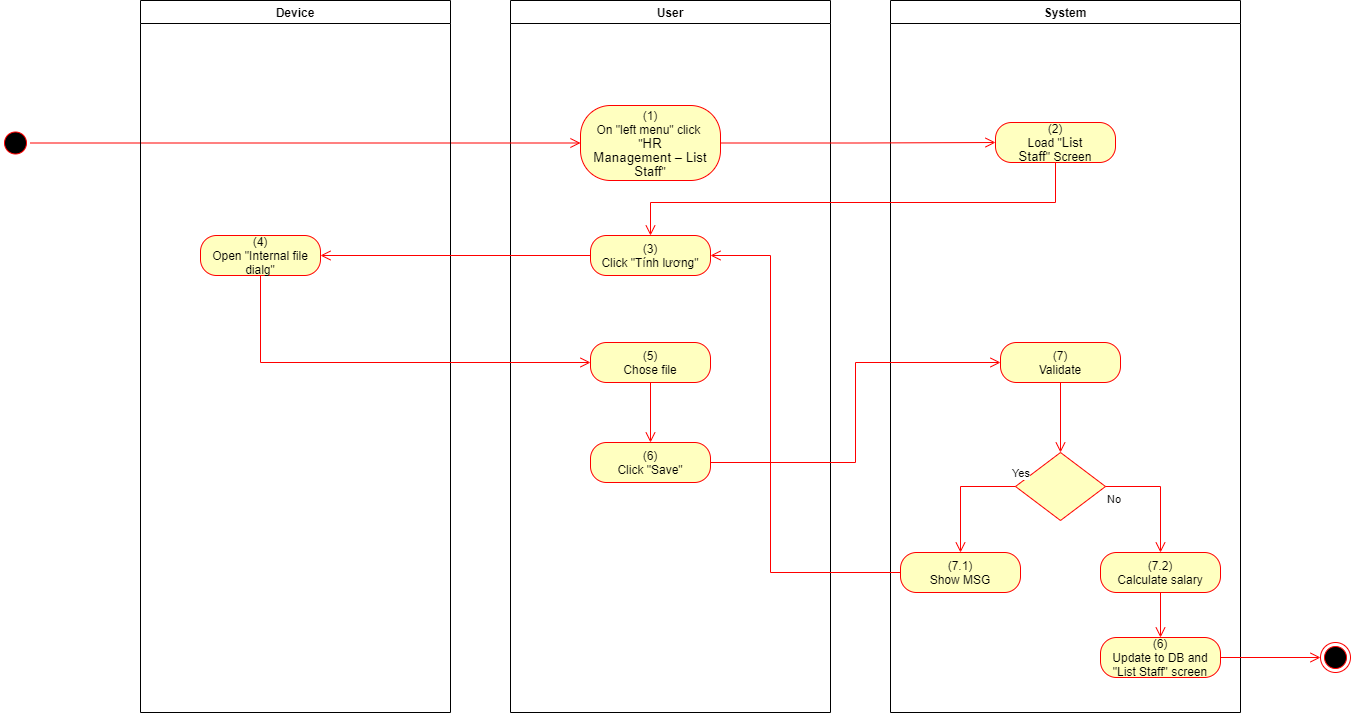

The diagram above was exported from draw.io. Its source (the exported page's mxGraphModel, read from the mxfile embedded in the PNG):
<mxGraphModel dx="1936" dy="806" grid="1" gridSize="10" guides="1" tooltips="1" connect="1" arrows="1" fold="1" page="1" pageScale="1" pageWidth="850" pageHeight="1100" math="0" shadow="0">
  <root>
    <mxCell id="0" />
    <mxCell id="1" parent="0" />
    <mxCell id="VeDePMPeCY8JAi9_r5em-1" value="User" style="swimlane;whiteSpace=wrap" parent="1" vertex="1">
      <mxGeometry x="140" y="128" width="320" height="712" as="geometry">
        <mxRectangle x="120" y="128" width="60" height="23" as="alternateBounds" />
      </mxGeometry>
    </mxCell>
    <mxCell id="VeDePMPeCY8JAi9_r5em-2" value="&lt;span&gt;(1)&lt;/span&gt;&lt;br style=&quot;padding: 0px ; margin: 0px&quot;&gt;&lt;span&gt;On &quot;left menu&quot; click&amp;nbsp;&lt;/span&gt;&lt;br style=&quot;padding: 0px ; margin: 0px&quot;&gt;&lt;span&gt;&quot;&lt;/span&gt;&lt;span lang=&quot;EN-GB&quot; style=&quot;font-size: 10pt ; line-height: 107% ; font-family: &amp;#34;arial&amp;#34; , sans-serif&quot;&gt;HR&lt;br/&gt;Management – List Staff&lt;/span&gt;&lt;span&gt;&quot;&lt;/span&gt;" style="rounded=1;whiteSpace=wrap;html=1;arcSize=40;fontColor=#000000;fillColor=#ffffc0;strokeColor=#ff0000;" parent="VeDePMPeCY8JAi9_r5em-1" vertex="1">
      <mxGeometry x="70" y="105" width="140" height="75" as="geometry" />
    </mxCell>
    <mxCell id="VeDePMPeCY8JAi9_r5em-3" value="(3)&lt;br&gt;Click &quot;Tính lương&quot;" style="rounded=1;whiteSpace=wrap;html=1;arcSize=40;fontColor=#000000;fillColor=#ffffc0;strokeColor=#ff0000;" parent="VeDePMPeCY8JAi9_r5em-1" vertex="1">
      <mxGeometry x="80" y="235" width="120" height="40" as="geometry" />
    </mxCell>
    <mxCell id="VeDePMPeCY8JAi9_r5em-5" value="(5)&lt;br&gt;Chose file" style="rounded=1;whiteSpace=wrap;html=1;arcSize=40;fontColor=#000000;fillColor=#ffffc0;strokeColor=#ff0000;" parent="VeDePMPeCY8JAi9_r5em-1" vertex="1">
      <mxGeometry x="80" y="342" width="120" height="40" as="geometry" />
    </mxCell>
    <mxCell id="VeDePMPeCY8JAi9_r5em-28" value="(6)&lt;br&gt;Click &quot;Save&quot;" style="rounded=1;whiteSpace=wrap;html=1;arcSize=40;fontColor=#000000;fillColor=#ffffc0;strokeColor=#ff0000;" parent="VeDePMPeCY8JAi9_r5em-1" vertex="1">
      <mxGeometry x="80" y="442" width="120" height="40" as="geometry" />
    </mxCell>
    <mxCell id="VeDePMPeCY8JAi9_r5em-21" value="" style="edgeStyle=orthogonalEdgeStyle;html=1;verticalAlign=bottom;endArrow=open;endSize=8;strokeColor=#ff0000;rounded=0;entryX=0.5;entryY=0;entryDx=0;entryDy=0;" parent="VeDePMPeCY8JAi9_r5em-1" source="VeDePMPeCY8JAi9_r5em-5" target="VeDePMPeCY8JAi9_r5em-28" edge="1">
      <mxGeometry relative="1" as="geometry">
        <mxPoint x="140" y="442" as="targetPoint" />
      </mxGeometry>
    </mxCell>
    <mxCell id="VeDePMPeCY8JAi9_r5em-6" value="System" style="swimlane;whiteSpace=wrap;startSize=23;" parent="1" vertex="1">
      <mxGeometry x="520" y="128" width="350" height="712" as="geometry" />
    </mxCell>
    <mxCell id="VeDePMPeCY8JAi9_r5em-7" value="(2)&lt;br&gt;Load &quot;&lt;span lang=&quot;EN-GB&quot; style=&quot;font-size: 10pt ; line-height: 107% ; font-family: &amp;#34;arial&amp;#34; , sans-serif&quot;&gt;List&lt;br&gt;Staff&lt;/span&gt;&quot; Screen" style="rounded=1;whiteSpace=wrap;html=1;arcSize=40;fontColor=#000000;fillColor=#ffffc0;strokeColor=#ff0000;" parent="VeDePMPeCY8JAi9_r5em-6" vertex="1">
      <mxGeometry x="105" y="122" width="120" height="40" as="geometry" />
    </mxCell>
    <mxCell id="VeDePMPeCY8JAi9_r5em-8" value="(7)&lt;br&gt;Validate" style="rounded=1;whiteSpace=wrap;html=1;arcSize=40;fontColor=#000000;fillColor=#ffffc0;strokeColor=#ff0000;" parent="VeDePMPeCY8JAi9_r5em-6" vertex="1">
      <mxGeometry x="110" y="342" width="120" height="40" as="geometry" />
    </mxCell>
    <mxCell id="VeDePMPeCY8JAi9_r5em-9" value="" style="edgeStyle=orthogonalEdgeStyle;html=1;verticalAlign=bottom;endArrow=open;endSize=8;strokeColor=#ff0000;rounded=0;entryX=0.5;entryY=0;entryDx=0;entryDy=0;" parent="VeDePMPeCY8JAi9_r5em-6" source="VeDePMPeCY8JAi9_r5em-8" target="VeDePMPeCY8JAi9_r5em-10" edge="1">
      <mxGeometry relative="1" as="geometry">
        <mxPoint x="165" y="442" as="targetPoint" />
      </mxGeometry>
    </mxCell>
    <mxCell id="VeDePMPeCY8JAi9_r5em-10" value="" style="rhombus;whiteSpace=wrap;html=1;fillColor=#ffffc0;strokeColor=#ff0000;" parent="VeDePMPeCY8JAi9_r5em-6" vertex="1">
      <mxGeometry x="125" y="452" width="90" height="68" as="geometry" />
    </mxCell>
    <mxCell id="VeDePMPeCY8JAi9_r5em-11" value="No" style="edgeStyle=orthogonalEdgeStyle;html=1;align=left;verticalAlign=top;endArrow=open;endSize=8;strokeColor=#ff0000;rounded=0;exitX=1;exitY=0.5;exitDx=0;exitDy=0;" parent="VeDePMPeCY8JAi9_r5em-6" source="VeDePMPeCY8JAi9_r5em-10" target="VeDePMPeCY8JAi9_r5em-12" edge="1">
      <mxGeometry x="-1" relative="1" as="geometry">
        <mxPoint x="170" y="552" as="targetPoint" />
      </mxGeometry>
    </mxCell>
    <mxCell id="VeDePMPeCY8JAi9_r5em-12" value="(7.2)&lt;br&gt;Calculate salary&lt;br&gt;" style="rounded=1;whiteSpace=wrap;html=1;arcSize=40;fontColor=#000000;fillColor=#ffffc0;strokeColor=#ff0000;" parent="VeDePMPeCY8JAi9_r5em-6" vertex="1">
      <mxGeometry x="210" y="552" width="120" height="40" as="geometry" />
    </mxCell>
    <mxCell id="VeDePMPeCY8JAi9_r5em-13" value="(6)&lt;br&gt;Update to DB and &quot;List Staff&quot; screen" style="rounded=1;whiteSpace=wrap;html=1;arcSize=40;fontColor=#000000;fillColor=#ffffc0;strokeColor=#ff0000;" parent="VeDePMPeCY8JAi9_r5em-6" vertex="1">
      <mxGeometry x="210" y="637" width="120" height="40" as="geometry" />
    </mxCell>
    <mxCell id="VeDePMPeCY8JAi9_r5em-14" value="" style="edgeStyle=orthogonalEdgeStyle;html=1;verticalAlign=bottom;endArrow=open;endSize=8;strokeColor=#ff0000;rounded=0;exitX=0.5;exitY=1;exitDx=0;exitDy=0;entryX=0.5;entryY=0;entryDx=0;entryDy=0;" parent="VeDePMPeCY8JAi9_r5em-6" source="VeDePMPeCY8JAi9_r5em-12" target="VeDePMPeCY8JAi9_r5em-13" edge="1">
      <mxGeometry relative="1" as="geometry">
        <mxPoint x="170" y="642" as="targetPoint" />
      </mxGeometry>
    </mxCell>
    <mxCell id="VeDePMPeCY8JAi9_r5em-15" value="(7.1)&lt;br&gt;Show MSG" style="rounded=1;whiteSpace=wrap;html=1;arcSize=40;fontColor=#000000;fillColor=#ffffc0;strokeColor=#ff0000;" parent="VeDePMPeCY8JAi9_r5em-6" vertex="1">
      <mxGeometry x="10" y="552" width="120" height="40" as="geometry" />
    </mxCell>
    <mxCell id="VeDePMPeCY8JAi9_r5em-16" value="Yes" style="edgeStyle=orthogonalEdgeStyle;html=1;align=left;verticalAlign=bottom;endArrow=open;endSize=8;strokeColor=#ff0000;rounded=0;entryX=0.5;entryY=0;entryDx=0;entryDy=0;" parent="VeDePMPeCY8JAi9_r5em-6" source="VeDePMPeCY8JAi9_r5em-10" target="VeDePMPeCY8JAi9_r5em-15" edge="1">
      <mxGeometry x="-0.9098" y="-4" relative="1" as="geometry">
        <mxPoint x="70" y="552" as="targetPoint" />
        <Array as="points">
          <mxPoint x="70" y="486" />
        </Array>
        <mxPoint as="offset" />
      </mxGeometry>
    </mxCell>
    <mxCell id="VeDePMPeCY8JAi9_r5em-17" value="" style="ellipse;html=1;shape=startState;fillColor=#000000;strokeColor=#ff0000;" parent="1" vertex="1">
      <mxGeometry x="-370" y="255.5" width="30" height="30" as="geometry" />
    </mxCell>
    <mxCell id="VeDePMPeCY8JAi9_r5em-18" value="" style="edgeStyle=orthogonalEdgeStyle;html=1;verticalAlign=bottom;endArrow=open;endSize=8;strokeColor=#ff0000;rounded=0;entryX=0;entryY=0.5;entryDx=0;entryDy=0;" parent="1" source="VeDePMPeCY8JAi9_r5em-17" target="VeDePMPeCY8JAi9_r5em-2" edge="1">
      <mxGeometry relative="1" as="geometry">
        <mxPoint x="200" y="253" as="targetPoint" />
      </mxGeometry>
    </mxCell>
    <mxCell id="VeDePMPeCY8JAi9_r5em-19" value="" style="edgeStyle=orthogonalEdgeStyle;html=1;verticalAlign=bottom;endArrow=open;endSize=8;strokeColor=#ff0000;rounded=0;entryX=0;entryY=0.5;entryDx=0;entryDy=0;" parent="1" source="VeDePMPeCY8JAi9_r5em-2" target="VeDePMPeCY8JAi9_r5em-7" edge="1">
      <mxGeometry relative="1" as="geometry">
        <mxPoint x="600" y="271" as="targetPoint" />
      </mxGeometry>
    </mxCell>
    <mxCell id="VeDePMPeCY8JAi9_r5em-20" value="" style="edgeStyle=orthogonalEdgeStyle;html=1;verticalAlign=bottom;endArrow=open;endSize=8;strokeColor=#ff0000;rounded=0;entryX=0.5;entryY=0;entryDx=0;entryDy=0;" parent="1" source="VeDePMPeCY8JAi9_r5em-7" target="VeDePMPeCY8JAi9_r5em-3" edge="1">
      <mxGeometry relative="1" as="geometry">
        <mxPoint x="685" y="350" as="targetPoint" />
        <Array as="points">
          <mxPoint x="685" y="330" />
          <mxPoint x="280" y="330" />
        </Array>
      </mxGeometry>
    </mxCell>
    <mxCell id="VeDePMPeCY8JAi9_r5em-22" value="" style="ellipse;html=1;shape=endState;fillColor=#000000;strokeColor=#ff0000;" parent="1" vertex="1">
      <mxGeometry x="950" y="770" width="30" height="30" as="geometry" />
    </mxCell>
    <mxCell id="VeDePMPeCY8JAi9_r5em-23" value="" style="edgeStyle=orthogonalEdgeStyle;html=1;verticalAlign=bottom;endArrow=open;endSize=8;strokeColor=#ff0000;rounded=0;exitX=1;exitY=0.5;exitDx=0;exitDy=0;entryX=0;entryY=0.5;entryDx=0;entryDy=0;" parent="1" source="VeDePMPeCY8JAi9_r5em-13" target="VeDePMPeCY8JAi9_r5em-22" edge="1">
      <mxGeometry relative="1" as="geometry">
        <mxPoint x="820" y="760" as="targetPoint" />
        <mxPoint x="820" y="700" as="sourcePoint" />
      </mxGeometry>
    </mxCell>
    <mxCell id="VeDePMPeCY8JAi9_r5em-24" value="" style="edgeStyle=orthogonalEdgeStyle;html=1;verticalAlign=bottom;endArrow=open;endSize=8;strokeColor=#ff0000;rounded=0;entryX=1;entryY=0.5;entryDx=0;entryDy=0;" parent="1" source="VeDePMPeCY8JAi9_r5em-15" target="VeDePMPeCY8JAi9_r5em-3" edge="1">
      <mxGeometry relative="1" as="geometry">
        <mxPoint x="390" y="383" as="targetPoint" />
        <Array as="points">
          <mxPoint x="400" y="700" />
          <mxPoint x="400" y="383" />
        </Array>
      </mxGeometry>
    </mxCell>
    <mxCell id="VeDePMPeCY8JAi9_r5em-25" value="Device" style="swimlane;" parent="1" vertex="1">
      <mxGeometry x="-230" y="128" width="310" height="712" as="geometry" />
    </mxCell>
    <mxCell id="VeDePMPeCY8JAi9_r5em-26" value="(4)&lt;br&gt;Open &quot;Internal file dialg&quot;" style="rounded=1;whiteSpace=wrap;html=1;arcSize=40;fontColor=#000000;fillColor=#ffffc0;strokeColor=#ff0000;" parent="VeDePMPeCY8JAi9_r5em-25" vertex="1">
      <mxGeometry x="60" y="235" width="120" height="40" as="geometry" />
    </mxCell>
    <mxCell id="VeDePMPeCY8JAi9_r5em-4" value="" style="edgeStyle=orthogonalEdgeStyle;html=1;verticalAlign=bottom;endArrow=open;endSize=8;strokeColor=#ff0000;rounded=0;entryX=1;entryY=0.5;entryDx=0;entryDy=0;" parent="1" source="VeDePMPeCY8JAi9_r5em-3" target="VeDePMPeCY8JAi9_r5em-26" edge="1">
      <mxGeometry relative="1" as="geometry">
        <mxPoint x="280" y="463" as="targetPoint" />
      </mxGeometry>
    </mxCell>
    <mxCell id="VeDePMPeCY8JAi9_r5em-27" value="" style="edgeStyle=orthogonalEdgeStyle;html=1;verticalAlign=bottom;endArrow=open;endSize=8;strokeColor=#ff0000;rounded=0;entryX=0;entryY=0.5;entryDx=0;entryDy=0;" parent="1" source="VeDePMPeCY8JAi9_r5em-26" target="VeDePMPeCY8JAi9_r5em-5" edge="1">
      <mxGeometry relative="1" as="geometry">
        <mxPoint x="-110" y="463" as="targetPoint" />
        <Array as="points">
          <mxPoint x="-110" y="490" />
        </Array>
      </mxGeometry>
    </mxCell>
    <mxCell id="VeDePMPeCY8JAi9_r5em-29" value="" style="edgeStyle=orthogonalEdgeStyle;html=1;verticalAlign=bottom;endArrow=open;endSize=8;strokeColor=#ff0000;rounded=0;entryX=0;entryY=0.5;entryDx=0;entryDy=0;" parent="1" source="VeDePMPeCY8JAi9_r5em-28" target="VeDePMPeCY8JAi9_r5em-8" edge="1">
      <mxGeometry relative="1" as="geometry">
        <mxPoint x="280" y="700" as="targetPoint" />
      </mxGeometry>
    </mxCell>
  </root>
</mxGraphModel>